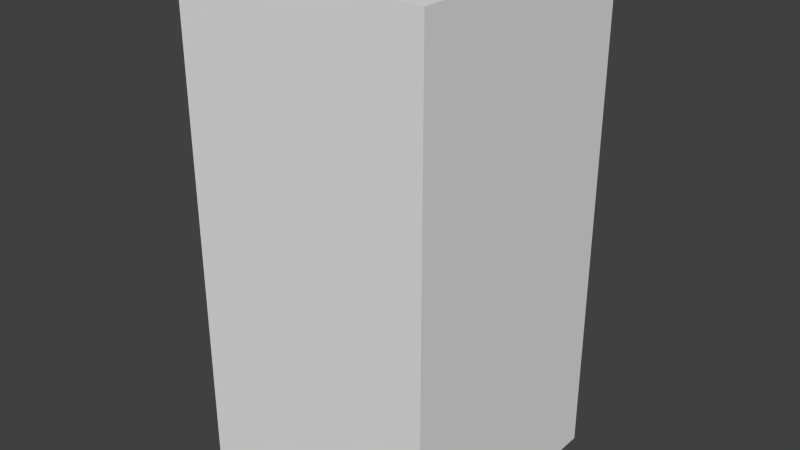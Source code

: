 # Source: darkBlueMonsterFive.blend  (saved by Blender 2.68.0; exported with 4.5.12 LTS)
import bpy
from mathutils import Matrix  # noqa: F401  (used for matrix-valued properties, if any)

bpy.ops.wm.read_factory_settings(use_empty=True)
scene = bpy.context.scene
scene.name = 'Scene'

# ---- collections
col_collection_1 = bpy.data.collections.new('Collection 1'); scene.collection.children.link(col_collection_1)

# ---- world
world_world = bpy.data.worlds.new('World'); scene.world = world_world
world_world.color = (0.05088, 0.05088, 0.05088)
world_world.use_sun_shadow = False
world_world.sun_shadow_jitter_overblur = 0.0
world_world.cycles.sampling_method = 'MANUAL'
world_world.cycles.sample_map_resolution = 256

# ---- meshes
me_darkbluemonsterfive = bpy.data.meshes.new('darkBlueMonsterFive')
me_darkbluemonsterfive.from_pydata([(-0.5, -0.5, -1.0), (-0.5, 0.5, -1.0), (0.5, 0.5, -1.0), (0.5, -0.5, -1.0), (-0.5, -0.5, 1.0), (-0.5, 0.5, 1.0), (0.5, 0.5, 1.0), (0.5, -0.5, 1.0)], [], [(4, 5, 1, 0), (5, 6, 2, 1), (6, 7, 3, 2), (7, 4, 0, 3), (0, 1, 2, 3), (7, 6, 5, 4)])
me_darkbluemonsterfive.use_remesh_preserve_volume = False
me_darkbluemonsterfive.use_remesh_preserve_attributes = False
me_darkbluemonsterfive.use_mirror_vertex_groups = False
me_darkbluemonsterfive.update()

# ---- objects
ob_darkbluemonsterfive = bpy.data.objects.new('darkBlueMonsterFive', me_darkbluemonsterfive)

# ---- transforms, parenting, visibility, modifiers, constraints
ob_darkbluemonsterfive.location = (0.0, 0.0, 0.0)
ob_darkbluemonsterfive.lineart.crease_threshold = 0.0

# ---- collection membership
col_collection_1.objects.link(ob_darkbluemonsterfive)

# ---- scene / render settings (as saved in the file)
scene.frame_start = 1; scene.frame_end = 250; scene.frame_set(1)
scene.render.engine = 'BLENDER_EEVEE_NEXT'
scene.render.image_settings.color_mode = 'RGB'
scene.render.image_settings.compression = 90
scene.render.resolution_percentage = 50
scene.render.dither_intensity = 0.0
scene.cycles.use_denoising = False
scene.cycles.samples = 10
scene.cycles.sampling_pattern = 'TABULATED_SOBOL'
scene.cycles.light_sampling_threshold = 0.0
scene.cycles.use_adaptive_sampling = False
scene.cycles.use_light_tree = False
scene.cycles.blur_glossy = 0.0
scene.cycles.volume_bounces = 1
scene.cycles.pixel_filter_type = 'GAUSSIAN'
scene.cycles.sample_clamp_indirect = 0.0
scene.view_settings.view_transform = 'Standard'
bpy.context.view_layer.update()

# ---- added for rendering (the .blend has no active camera and no usable light): camera, sun
cam_auto = bpy.data.cameras.new('AutoCamera')
cam_auto.lens = 50.0
cam_auto.sensor_width = 36.0
cam_auto.clip_end = 1000.0
ob_auto_camera = bpy.data.objects.new('AutoCamera', cam_auto)
scene.collection.objects.link(ob_auto_camera)
ob_auto_camera.location = (2.26633, -2.71959, 1.81306)
ob_auto_camera.rotation_euler = (1.09748, -7.21219e-08, 0.694738)
scene.camera = ob_auto_camera
light_auto_sun = bpy.data.lights.new('AutoSun', 'SUN')
light_auto_sun.energy = 3.0
light_auto_sun.angle = 0.0523599
ob_auto_sun = bpy.data.objects.new('AutoSun', light_auto_sun)
scene.collection.objects.link(ob_auto_sun)
ob_auto_sun.rotation_euler = (0.872665, 0.174533, 0.523599)
bpy.context.view_layer.update()
